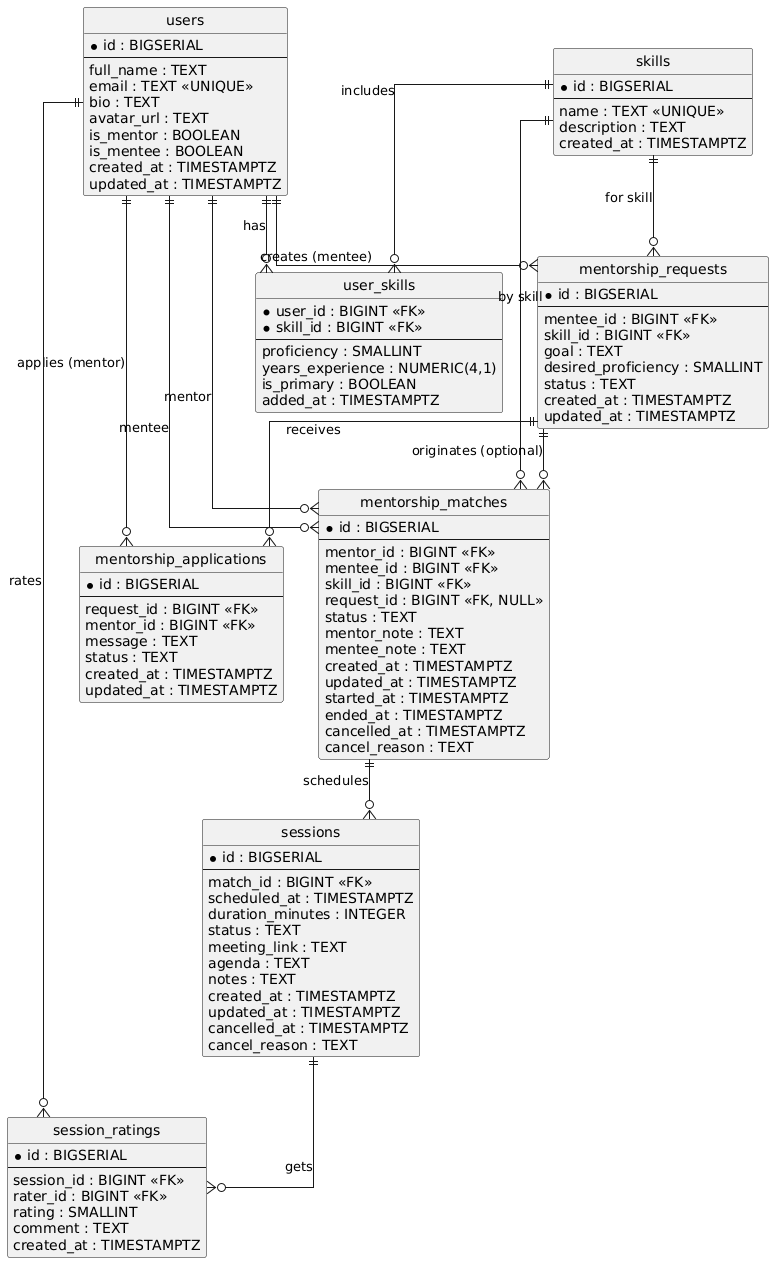

The diagram above was rendered by PlantUML. Its source (embedded in the PNG):
@startuml
hide circle
skinparam linetype ortho

entity "users" as users {
  *id : BIGSERIAL
  --
  full_name : TEXT
  email : TEXT <<UNIQUE>>
  bio : TEXT
  avatar_url : TEXT
  is_mentor : BOOLEAN
  is_mentee : BOOLEAN
  created_at : TIMESTAMPTZ
  updated_at : TIMESTAMPTZ
}

entity "skills" as skills {
  *id : BIGSERIAL
  --
  name : TEXT <<UNIQUE>>
  description : TEXT
  created_at : TIMESTAMPTZ
}

entity "user_skills" as user_skills {
  *user_id : BIGINT <<FK>>
  *skill_id : BIGINT <<FK>>
  --
  proficiency : SMALLINT
  years_experience : NUMERIC(4,1)
  is_primary : BOOLEAN
  added_at : TIMESTAMPTZ
}

entity "mentorship_requests" as requests {
  *id : BIGSERIAL
  --
  mentee_id : BIGINT <<FK>>
  skill_id : BIGINT <<FK>>
  goal : TEXT
  desired_proficiency : SMALLINT
  status : TEXT
  created_at : TIMESTAMPTZ
  updated_at : TIMESTAMPTZ
}

entity "mentorship_applications" as applications {
  *id : BIGSERIAL
  --
  request_id : BIGINT <<FK>>
  mentor_id : BIGINT <<FK>>
  message : TEXT
  status : TEXT
  created_at : TIMESTAMPTZ
  updated_at : TIMESTAMPTZ
}

entity "mentorship_matches" as matches {
  *id : BIGSERIAL
  --
  mentor_id : BIGINT <<FK>>
  mentee_id : BIGINT <<FK>>
  skill_id : BIGINT <<FK>>
  request_id : BIGINT <<FK, NULL>>
  status : TEXT
  mentor_note : TEXT
  mentee_note : TEXT
  created_at : TIMESTAMPTZ
  updated_at : TIMESTAMPTZ
  started_at : TIMESTAMPTZ
  ended_at : TIMESTAMPTZ
  cancelled_at : TIMESTAMPTZ
  cancel_reason : TEXT
}

entity "sessions" as sessions {
  *id : BIGSERIAL
  --
  match_id : BIGINT <<FK>>
  scheduled_at : TIMESTAMPTZ
  duration_minutes : INTEGER
  status : TEXT
  meeting_link : TEXT
  agenda : TEXT
  notes : TEXT
  created_at : TIMESTAMPTZ
  updated_at : TIMESTAMPTZ
  cancelled_at : TIMESTAMPTZ
  cancel_reason : TEXT
}

entity "session_ratings" as ratings {
  *id : BIGSERIAL
  --
  session_id : BIGINT <<FK>>
  rater_id : BIGINT <<FK>>
  rating : SMALLINT
  comment : TEXT
  created_at : TIMESTAMPTZ
}

' --- Relationships ---
users  ||--o{ user_skills : has
skills ||--o{ user_skills : includes

users  ||--o{ requests : "creates (mentee)"
skills ||--o{ requests : "for skill"

requests ||--o{ applications : receives
users    ||--o{ applications : "applies (mentor)"

users  ||--o{ matches : "mentor"
users  ||--o{ matches : "mentee"
skills ||--o{ matches : "by skill"
requests ||--o{ matches : "originates (optional)"

matches ||--o{ sessions : schedules

sessions ||--o{ ratings : gets
users    ||--o{ ratings : "rates"
@enduml